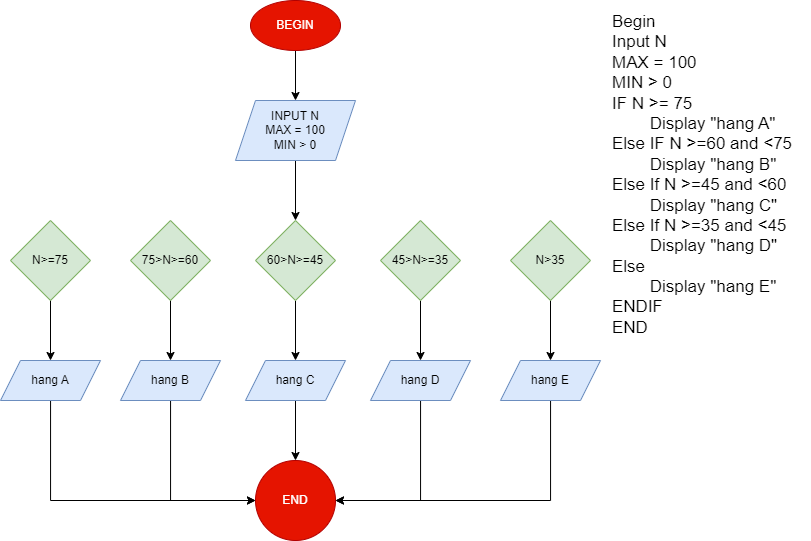

The diagram above was exported from draw.io. Its source (the exported page's mxGraphModel, read from the mxfile embedded in the PNG):
<mxGraphModel dx="1235" dy="636" grid="1" gridSize="10" guides="1" tooltips="1" connect="1" arrows="1" fold="1" page="1" pageScale="1" pageWidth="827" pageHeight="1169" math="0" shadow="0">
  <root>
    <mxCell id="0" />
    <mxCell id="1" parent="0" />
    <mxCell id="QlunQXWs2l721SUv6V5N-3" value="" style="edgeStyle=orthogonalEdgeStyle;rounded=0;orthogonalLoop=1;jettySize=auto;html=1;" edge="1" parent="1" source="QlunQXWs2l721SUv6V5N-1" target="QlunQXWs2l721SUv6V5N-2">
      <mxGeometry relative="1" as="geometry" />
    </mxCell>
    <mxCell id="QlunQXWs2l721SUv6V5N-1" value="BEGIN" style="ellipse;whiteSpace=wrap;html=1;fillColor=#e51400;fontColor=#ffffff;strokeColor=#B20000;" vertex="1" parent="1">
      <mxGeometry x="250" y="20" width="90" height="50" as="geometry" />
    </mxCell>
    <mxCell id="QlunQXWs2l721SUv6V5N-5" value="" style="edgeStyle=orthogonalEdgeStyle;rounded=0;orthogonalLoop=1;jettySize=auto;html=1;" edge="1" parent="1" source="QlunQXWs2l721SUv6V5N-2" target="QlunQXWs2l721SUv6V5N-4">
      <mxGeometry relative="1" as="geometry" />
    </mxCell>
    <mxCell id="QlunQXWs2l721SUv6V5N-2" value="INPUT N&lt;br&gt;MAX = 100&lt;br&gt;MIN &amp;gt; 0" style="shape=parallelogram;perimeter=parallelogramPerimeter;whiteSpace=wrap;html=1;fixedSize=1;fillColor=#dae8fc;strokeColor=#6c8ebf;" vertex="1" parent="1">
      <mxGeometry x="235" y="120" width="120" height="60" as="geometry" />
    </mxCell>
    <mxCell id="QlunQXWs2l721SUv6V5N-19" value="" style="edgeStyle=orthogonalEdgeStyle;rounded=0;orthogonalLoop=1;jettySize=auto;html=1;" edge="1" parent="1" source="QlunQXWs2l721SUv6V5N-4" target="QlunQXWs2l721SUv6V5N-15">
      <mxGeometry relative="1" as="geometry" />
    </mxCell>
    <mxCell id="QlunQXWs2l721SUv6V5N-4" value="60&amp;gt;N&amp;gt;=45" style="rhombus;whiteSpace=wrap;html=1;fillColor=#d5e8d4;strokeColor=#82b366;" vertex="1" parent="1">
      <mxGeometry x="255" y="240" width="80" height="80" as="geometry" />
    </mxCell>
    <mxCell id="QlunQXWs2l721SUv6V5N-18" value="" style="edgeStyle=orthogonalEdgeStyle;rounded=0;orthogonalLoop=1;jettySize=auto;html=1;" edge="1" parent="1" source="QlunQXWs2l721SUv6V5N-6" target="QlunQXWs2l721SUv6V5N-14">
      <mxGeometry relative="1" as="geometry" />
    </mxCell>
    <mxCell id="QlunQXWs2l721SUv6V5N-6" value="75&amp;gt;N&amp;gt;=60" style="rhombus;whiteSpace=wrap;html=1;fillColor=#d5e8d4;strokeColor=#82b366;" vertex="1" parent="1">
      <mxGeometry x="130" y="240" width="80" height="80" as="geometry" />
    </mxCell>
    <mxCell id="QlunQXWs2l721SUv6V5N-13" value="" style="edgeStyle=orthogonalEdgeStyle;rounded=0;orthogonalLoop=1;jettySize=auto;html=1;" edge="1" parent="1" source="QlunQXWs2l721SUv6V5N-7" target="QlunQXWs2l721SUv6V5N-12">
      <mxGeometry relative="1" as="geometry" />
    </mxCell>
    <mxCell id="QlunQXWs2l721SUv6V5N-7" value="N&amp;gt;=75" style="rhombus;whiteSpace=wrap;html=1;fillColor=#d5e8d4;strokeColor=#82b366;" vertex="1" parent="1">
      <mxGeometry x="10" y="240" width="80" height="80" as="geometry" />
    </mxCell>
    <mxCell id="QlunQXWs2l721SUv6V5N-21" value="" style="edgeStyle=orthogonalEdgeStyle;rounded=0;orthogonalLoop=1;jettySize=auto;html=1;" edge="1" parent="1" source="QlunQXWs2l721SUv6V5N-8" target="QlunQXWs2l721SUv6V5N-17">
      <mxGeometry relative="1" as="geometry" />
    </mxCell>
    <mxCell id="QlunQXWs2l721SUv6V5N-8" value="N&amp;gt;35" style="rhombus;whiteSpace=wrap;html=1;fillColor=#d5e8d4;strokeColor=#82b366;" vertex="1" parent="1">
      <mxGeometry x="510" y="240" width="80" height="80" as="geometry" />
    </mxCell>
    <mxCell id="QlunQXWs2l721SUv6V5N-20" value="" style="edgeStyle=orthogonalEdgeStyle;rounded=0;orthogonalLoop=1;jettySize=auto;html=1;" edge="1" parent="1" source="QlunQXWs2l721SUv6V5N-9" target="QlunQXWs2l721SUv6V5N-16">
      <mxGeometry relative="1" as="geometry" />
    </mxCell>
    <mxCell id="QlunQXWs2l721SUv6V5N-9" value="45&amp;gt;N&amp;gt;=35" style="rhombus;whiteSpace=wrap;html=1;fillColor=#d5e8d4;strokeColor=#82b366;" vertex="1" parent="1">
      <mxGeometry x="380" y="240" width="80" height="80" as="geometry" />
    </mxCell>
    <mxCell id="QlunQXWs2l721SUv6V5N-27" style="edgeStyle=orthogonalEdgeStyle;rounded=0;orthogonalLoop=1;jettySize=auto;html=1;entryX=0;entryY=0.5;entryDx=0;entryDy=0;" edge="1" parent="1" source="QlunQXWs2l721SUv6V5N-12" target="QlunQXWs2l721SUv6V5N-22">
      <mxGeometry relative="1" as="geometry">
        <Array as="points">
          <mxPoint x="50" y="520" />
        </Array>
      </mxGeometry>
    </mxCell>
    <mxCell id="QlunQXWs2l721SUv6V5N-12" value="hang A" style="shape=parallelogram;perimeter=parallelogramPerimeter;whiteSpace=wrap;html=1;fixedSize=1;fillColor=#dae8fc;strokeColor=#6c8ebf;" vertex="1" parent="1">
      <mxGeometry y="380" width="100" height="40" as="geometry" />
    </mxCell>
    <mxCell id="QlunQXWs2l721SUv6V5N-26" style="edgeStyle=orthogonalEdgeStyle;rounded=0;orthogonalLoop=1;jettySize=auto;html=1;entryX=0;entryY=0.5;entryDx=0;entryDy=0;" edge="1" parent="1" source="QlunQXWs2l721SUv6V5N-14" target="QlunQXWs2l721SUv6V5N-22">
      <mxGeometry relative="1" as="geometry">
        <Array as="points">
          <mxPoint x="170" y="520" />
        </Array>
      </mxGeometry>
    </mxCell>
    <mxCell id="QlunQXWs2l721SUv6V5N-14" value="hang B" style="shape=parallelogram;perimeter=parallelogramPerimeter;whiteSpace=wrap;html=1;fixedSize=1;fillColor=#dae8fc;strokeColor=#6c8ebf;" vertex="1" parent="1">
      <mxGeometry x="120" y="380" width="100" height="40" as="geometry" />
    </mxCell>
    <mxCell id="QlunQXWs2l721SUv6V5N-23" value="" style="edgeStyle=orthogonalEdgeStyle;rounded=0;orthogonalLoop=1;jettySize=auto;html=1;" edge="1" parent="1" source="QlunQXWs2l721SUv6V5N-15" target="QlunQXWs2l721SUv6V5N-22">
      <mxGeometry relative="1" as="geometry" />
    </mxCell>
    <mxCell id="QlunQXWs2l721SUv6V5N-15" value="hang C" style="shape=parallelogram;perimeter=parallelogramPerimeter;whiteSpace=wrap;html=1;fixedSize=1;fillColor=#dae8fc;strokeColor=#6c8ebf;" vertex="1" parent="1">
      <mxGeometry x="245" y="380" width="100" height="40" as="geometry" />
    </mxCell>
    <mxCell id="QlunQXWs2l721SUv6V5N-24" style="edgeStyle=orthogonalEdgeStyle;rounded=0;orthogonalLoop=1;jettySize=auto;html=1;entryX=1;entryY=0.5;entryDx=0;entryDy=0;" edge="1" parent="1" source="QlunQXWs2l721SUv6V5N-16" target="QlunQXWs2l721SUv6V5N-22">
      <mxGeometry relative="1" as="geometry">
        <Array as="points">
          <mxPoint x="420" y="520" />
        </Array>
      </mxGeometry>
    </mxCell>
    <mxCell id="QlunQXWs2l721SUv6V5N-16" value="hang D" style="shape=parallelogram;perimeter=parallelogramPerimeter;whiteSpace=wrap;html=1;fixedSize=1;fillColor=#dae8fc;strokeColor=#6c8ebf;" vertex="1" parent="1">
      <mxGeometry x="370" y="380" width="100" height="40" as="geometry" />
    </mxCell>
    <mxCell id="QlunQXWs2l721SUv6V5N-25" style="edgeStyle=orthogonalEdgeStyle;rounded=0;orthogonalLoop=1;jettySize=auto;html=1;entryX=1;entryY=0.5;entryDx=0;entryDy=0;" edge="1" parent="1" source="QlunQXWs2l721SUv6V5N-17" target="QlunQXWs2l721SUv6V5N-22">
      <mxGeometry relative="1" as="geometry">
        <Array as="points">
          <mxPoint x="550" y="520" />
        </Array>
      </mxGeometry>
    </mxCell>
    <mxCell id="QlunQXWs2l721SUv6V5N-17" value="hang E" style="shape=parallelogram;perimeter=parallelogramPerimeter;whiteSpace=wrap;html=1;fixedSize=1;fillColor=#dae8fc;strokeColor=#6c8ebf;" vertex="1" parent="1">
      <mxGeometry x="500" y="380" width="100" height="40" as="geometry" />
    </mxCell>
    <mxCell id="QlunQXWs2l721SUv6V5N-22" value="END" style="ellipse;whiteSpace=wrap;html=1;fillColor=#e51400;fontColor=#ffffff;strokeColor=#B20000;" vertex="1" parent="1">
      <mxGeometry x="255" y="480" width="80" height="80" as="geometry" />
    </mxCell>
    <mxCell id="QlunQXWs2l721SUv6V5N-29" value="Begin&lt;br style=&quot;font-size: 17px;&quot;&gt;Input N&lt;br style=&quot;font-size: 17px;&quot;&gt;MAX = 100&lt;br style=&quot;font-size: 17px;&quot;&gt;MIN &amp;gt; 0&lt;br style=&quot;font-size: 17px;&quot;&gt;IF N &amp;gt;= 75&lt;br style=&quot;font-size: 17px;&quot;&gt; &lt;span style=&quot;white-space: pre; font-size: 17px;&quot;&gt; &lt;/span&gt;Display &quot;hang A&quot;&lt;br style=&quot;font-size: 17px;&quot;&gt;Else IF N &amp;gt;=60 and &amp;lt;75&lt;br style=&quot;font-size: 17px;&quot;&gt; &lt;span style=&quot;white-space: pre; font-size: 17px;&quot;&gt; &lt;/span&gt;Display &quot;hang B&quot;&lt;br style=&quot;font-size: 17px;&quot;&gt;Else If N &amp;gt;=45 and &amp;lt;60&lt;br style=&quot;font-size: 17px;&quot;&gt; &lt;span style=&quot;white-space: pre; font-size: 17px;&quot;&gt; &lt;/span&gt;Display &quot;hang C&quot;&lt;br style=&quot;font-size: 17px;&quot;&gt;Else If N &amp;gt;=35 and &amp;lt;45&lt;br style=&quot;font-size: 17px;&quot;&gt; &lt;span style=&quot;white-space: pre; font-size: 17px;&quot;&gt; &lt;/span&gt;Display &quot;hang D&quot;&lt;br style=&quot;font-size: 17px;&quot;&gt;Else&lt;br style=&quot;font-size: 17px;&quot;&gt; &lt;span style=&quot;white-space: pre; font-size: 17px;&quot;&gt; &lt;/span&gt;Display &quot;hang E&quot;&lt;br style=&quot;font-size: 17px;&quot;&gt;ENDIF&lt;br style=&quot;font-size: 17px;&quot;&gt;END" style="text;whiteSpace=wrap;html=1;fontSize=17;" vertex="1" parent="1">
      <mxGeometry x="610" y="25" width="200" height="250" as="geometry" />
    </mxCell>
  </root>
</mxGraphModel>